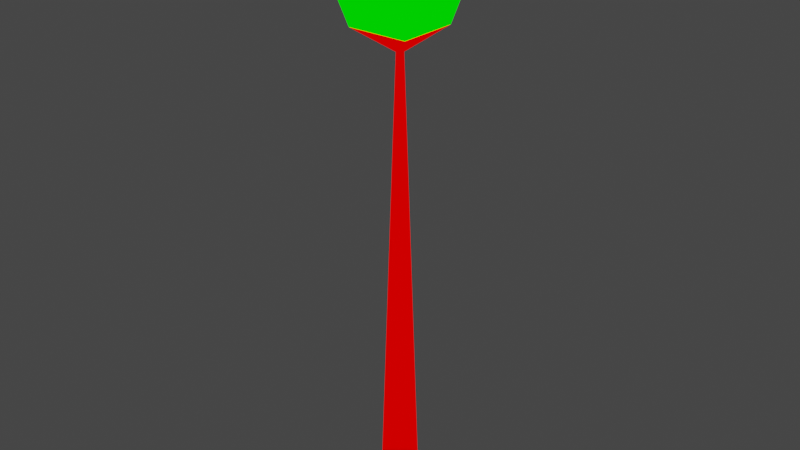 # Source: street_lamp.blend  (saved by Blender 2.82.7; exported with 4.5.12 LTS)
import bpy
from mathutils import Matrix  # noqa: F401  (used for matrix-valued properties, if any)

bpy.ops.wm.read_factory_settings(use_empty=True)
scene = bpy.context.scene
scene.name = 'Scene'

# ---- collections
col_collection = bpy.data.collections.new('Collection'); scene.collection.children.link(col_collection)

# ---- materials (node trees are filled in below, after node groups)
mat_mat1 = bpy.data.materials.new('mat1')
mat_mat1.alpha_threshold = 0.0
mat_mat1.use_transparent_shadow = False
mat_mat1.line_color = (0.0, 0.0, 0.0, 1.0)
mat_mat2 = bpy.data.materials.new('mat2')
mat_mat2.alpha_threshold = 0.0
mat_mat2.use_transparent_shadow = False
mat_mat2.line_color = (0.0, 0.0, 0.0, 1.0)

# ---- material node trees
mat_mat1.use_nodes = True; mat_mat1.node_tree.nodes.clear()
_N = mat_mat1.node_tree.nodes; _L = mat_mat1.node_tree.links
n0 = _N.new('ShaderNodeOutputMaterial'); n0.name = 'Material Output'; n0.location = (300, 300)
n1 = _N.new('ShaderNodeRGB'); n1.name = 'RGB'; n1.location = (-10, 295)
n1.outputs[0].default_value = (1.0, 0.0, 0.0, 1.0)
_L.new(n1.outputs[0], n0.inputs[0])
n0.is_active_output = True
mat_mat2.use_nodes = True; mat_mat2.node_tree.nodes.clear()
_N = mat_mat2.node_tree.nodes; _L = mat_mat2.node_tree.links
n0 = _N.new('ShaderNodeOutputMaterial'); n0.name = 'Material Output'; n0.location = (300, 300)
n1 = _N.new('ShaderNodeRGB'); n1.name = 'RGB'; n1.location = (-10, 295)
n1.outputs[0].default_value = (0.0, 1.0, 0.0, 1.0)
_L.new(n1.outputs[0], n0.inputs[0])
n0.is_active_output = True

# ---- world
world_world = bpy.data.worlds.new('World'); scene.world = world_world
world_world.use_nodes = True; world_world.node_tree.nodes.clear()
_N = world_world.node_tree.nodes; _L = world_world.node_tree.links
n0 = _N.new('ShaderNodeOutputWorld'); n0.name = 'World Output'; n0.location = (300, 300)
n1 = _N.new('ShaderNodeBackground'); n1.name = 'Background'; n1.location = (10, 300)
n1.inputs[0].default_value = (0.05088, 0.05088, 0.05088, 1.0)
_L.new(n1.outputs[0], n0.inputs[0])
n0.is_active_output = True
world_world.color = (0.05088, 0.05088, 0.05088)
world_world.use_sun_shadow = False
world_world.sun_shadow_jitter_overblur = 0.0

# ---- meshes
me_street_lamp = bpy.data.meshes.new('street_lamp')
me_street_lamp.from_pydata([(-8.754e-09, 0.5007, 0.006835), (-1.987e-08, -2.235e-08, 5.535), (0.4336, 0.2503, 0.006835), (0.4336, -0.2503, 0.006835), (-5.252e-08, -0.5007, 0.006835), (-0.4336, -0.2503, 0.006835), (-0.4336, 0.2503, 0.006835), (-1.87e-08, -1.198e-08, 0.006835), (-0.1521, -0.08784, 0.408), (-3.078e-08, -0.1757, 0.408), (0.1521, -0.08784, 0.408), (0.1521, 0.08784, 0.408), (-1.542e-08, 0.1757, 0.408), (-0.1521, 0.08784, 0.408), (-8.754e-09, -7.003e-09, 4.503), (-7.451e-09, -7.451e-09, 5.864), (0.5007, -0.5007, 5.542), (0.2918, -0.2918, 4.741), (0.5007, 0.5007, 5.542), (0.2918, 0.2918, 4.741), (-0.5007, 0.5007, 5.542), (-0.2918, 0.2918, 4.741), (-0.5007, -0.5007, 5.542), (-0.2918, -0.2918, 4.741)], [], [(12, 1, 11), (11, 1, 10), (10, 1, 9), (9, 1, 8), (8, 1, 13), (13, 1, 12), (0, 2, 7), (3, 4, 7), (6, 0, 7), (4, 5, 7), (2, 3, 7), (5, 6, 7), (6, 13, 12, 0), (5, 8, 13, 6), (4, 9, 8, 5), (3, 10, 9, 4), (2, 11, 10, 3), (0, 12, 11, 2), (19, 21, 20, 18), (19, 17, 14), (23, 21, 14), (21, 19, 14), (17, 23, 14), (18, 20, 15), (16, 18, 15), (22, 16, 15), (20, 22, 15), (20, 21, 23, 22), (23, 17, 16, 22), (17, 19, 18, 16)])
me_street_lamp.polygons.foreach_set('material_index', [0, 0, 0, 0, 0, 0, 0, 0, 0, 0, 0, 0, 0, 0, 0, 0, 0, 0, 1, 0, 0, 0, 0, 0, 0, 0, 0, 1, 1, 1])
me_street_lamp.materials.append(mat_mat1)
me_street_lamp.materials.append(mat_mat2)
me_street_lamp.use_remesh_preserve_volume = False
me_street_lamp.use_remesh_preserve_attributes = False
me_street_lamp.use_mirror_vertex_groups = False
me_street_lamp.update()

# ---- objects
ob_street_lamp = bpy.data.objects.new('street_lamp', me_street_lamp)

# ---- transforms, parenting, visibility, modifiers, constraints
ob_street_lamp.location = (0.0, 0.0, 0.0)
ob_street_lamp.lock_rotations_4d = False
ob_street_lamp.empty_display_type = 'ARROWS'
ob_street_lamp.lineart.crease_threshold = 0.0

# ---- collection membership
col_collection.objects.link(ob_street_lamp)

# ---- scene / render settings (as saved in the file)
scene.frame_start = 1; scene.frame_end = 250; scene.frame_set(1)
scene.render.engine = 'BLENDER_EEVEE_NEXT'
scene.cycles.use_denoising = False
scene.cycles.samples = 128
scene.cycles.sampling_pattern = 'TABULATED_SOBOL'
scene.cycles.use_adaptive_sampling = False
scene.cycles.use_light_tree = False
scene.view_settings.view_transform = 'Filmic'
bpy.context.view_layer.update()

# ---- added for rendering (the .blend has no active camera and no usable light): camera, sun
cam_auto = bpy.data.cameras.new('AutoCamera')
cam_auto.lens = 50.0
cam_auto.sensor_width = 36.0
cam_auto.clip_end = 1000.0
ob_auto_camera = bpy.data.objects.new('AutoCamera', cam_auto)
scene.collection.objects.link(ob_auto_camera)
ob_auto_camera.location = (5.57496, -6.68995, 7.39517)
ob_auto_camera.rotation_euler = (1.09748, -7.21219e-08, 0.694738)
scene.camera = ob_auto_camera
light_auto_sun = bpy.data.lights.new('AutoSun', 'SUN')
light_auto_sun.energy = 3.0
light_auto_sun.angle = 0.0523599
ob_auto_sun = bpy.data.objects.new('AutoSun', light_auto_sun)
scene.collection.objects.link(ob_auto_sun)
ob_auto_sun.rotation_euler = (0.872665, 0.174533, 0.523599)
bpy.context.view_layer.update()
